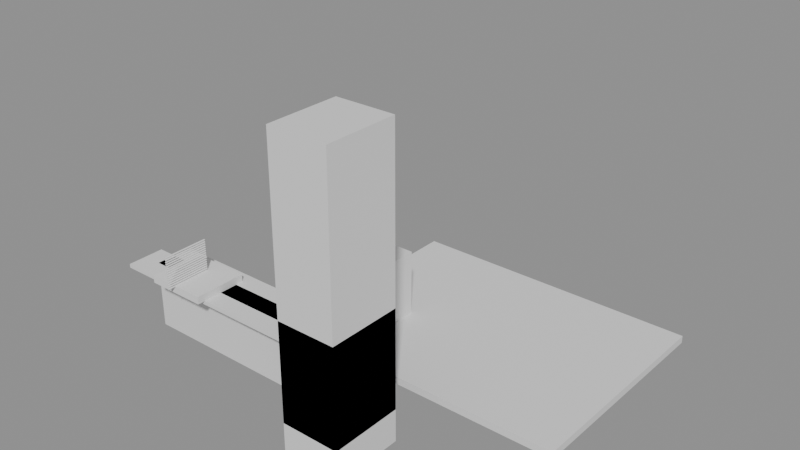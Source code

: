 # Source: e2405_after.blend  (saved by Blender 5.2.44; exported with 4.5.12 LTS)
import bpy
from mathutils import Matrix  # noqa: F401  (used for matrix-valued properties, if any)

bpy.ops.wm.read_factory_settings(use_empty=True)
scene = bpy.context.scene
scene.name = 'Scene'

# ---- materials (node trees are filled in below, after node groups)
mat_concreto_piso = bpy.data.materials.new('Concreto_Piso')
mat_ladrillo = bpy.data.materials.new('Ladrillo')
mat_porcelanato = bpy.data.materials.new('Porcelanato')
mat_metal = bpy.data.materials.new('Metal')
mat_ladrillo_rojo = bpy.data.materials.new('Ladrillo_Rojo')
mat_teja_zinc = bpy.data.materials.new('Teja_Zinc')

# ---- material node trees
mat_concreto_piso.use_nodes = True; mat_concreto_piso.node_tree.nodes.clear()
_N = mat_concreto_piso.node_tree.nodes; _L = mat_concreto_piso.node_tree.links
n0 = _N.new('ShaderNodeBsdfPrincipled'); n0.name = 'Principled BSDF'; n0.location = (-200, 100)
n0.inputs[3].default_value = 1.45
n0.inputs[10].default_value = 0.005
n1 = _N.new('ShaderNodeOutputMaterial'); n1.name = 'Material Output'; n1.location = (200, 100)
_L.new(n0.outputs[0], n1.inputs[0])
n1.is_active_output = True
mat_ladrillo.use_nodes = True; mat_ladrillo.node_tree.nodes.clear()
_N = mat_ladrillo.node_tree.nodes; _L = mat_ladrillo.node_tree.links
n0 = _N.new('ShaderNodeBsdfPrincipled'); n0.name = 'Principled BSDF'; n0.location = (-200, 100)
n0.inputs[3].default_value = 1.45
n0.inputs[10].default_value = 0.005
n1 = _N.new('ShaderNodeOutputMaterial'); n1.name = 'Material Output'; n1.location = (200, 100)
_L.new(n0.outputs[0], n1.inputs[0])
n1.is_active_output = True
mat_porcelanato.use_nodes = True; mat_porcelanato.node_tree.nodes.clear()
_N = mat_porcelanato.node_tree.nodes; _L = mat_porcelanato.node_tree.links
n0 = _N.new('ShaderNodeBsdfPrincipled'); n0.name = 'Principled BSDF'; n0.location = (-200, 100)
n0.inputs[3].default_value = 1.45
n0.inputs[10].default_value = 0.005
n1 = _N.new('ShaderNodeOutputMaterial'); n1.name = 'Material Output'; n1.location = (200, 100)
_L.new(n0.outputs[0], n1.inputs[0])
n1.is_active_output = True
mat_metal.use_nodes = True; mat_metal.node_tree.nodes.clear()
_N = mat_metal.node_tree.nodes; _L = mat_metal.node_tree.links
n0 = _N.new('ShaderNodeBsdfPrincipled'); n0.name = 'Principled BSDF'; n0.location = (-200, 100)
n0.inputs[3].default_value = 1.45
n0.inputs[10].default_value = 0.005
n1 = _N.new('ShaderNodeOutputMaterial'); n1.name = 'Material Output'; n1.location = (200, 100)
_L.new(n0.outputs[0], n1.inputs[0])
n1.is_active_output = True
mat_ladrillo_rojo.use_nodes = True; mat_ladrillo_rojo.node_tree.nodes.clear()
_N = mat_ladrillo_rojo.node_tree.nodes; _L = mat_ladrillo_rojo.node_tree.links
n0 = _N.new('ShaderNodeBsdfPrincipled'); n0.name = 'Principled BSDF'; n0.location = (-200, 100)
n0.inputs[3].default_value = 1.45
n0.inputs[10].default_value = 0.005
n1 = _N.new('ShaderNodeOutputMaterial'); n1.name = 'Material Output'; n1.location = (200, 100)
_L.new(n0.outputs[0], n1.inputs[0])
n1.is_active_output = True
mat_teja_zinc.use_nodes = True; mat_teja_zinc.node_tree.nodes.clear()
_N = mat_teja_zinc.node_tree.nodes; _L = mat_teja_zinc.node_tree.links
n0 = _N.new('ShaderNodeBsdfPrincipled'); n0.name = 'Principled BSDF'; n0.location = (-200, 100)
n0.inputs[3].default_value = 1.45
n0.inputs[10].default_value = 0.005
n1 = _N.new('ShaderNodeOutputMaterial'); n1.name = 'Material Output'; n1.location = (200, 100)
_L.new(n0.outputs[0], n1.inputs[0])
n1.is_active_output = True

# ---- meshes
me_pisobbq_mesh = bpy.data.meshes.new('PisoBBQ_mesh')
me_pisobbq_mesh.from_pydata([(0.0, 0.0, 0.0), (4.0, 0.0, 0.0), (4.0, 3.0, 0.0), (0.0, 3.0, 0.0), (0.0, 0.0, 0.1), (4.0, 0.0, 0.1), (4.0, 3.0, 0.1), (0.0, 3.0, 0.1)], [], [(0, 3, 2, 1), (4, 5, 6, 7), (1, 2, 6, 5), (3, 0, 4, 7), (2, 3, 7, 6), (0, 1, 5, 4)])
me_pisobbq_mesh.materials.append(mat_concreto_piso)
me_pisobbq_mesh.update()
me_mesonlargo_cuerpo_mesh = bpy.data.meshes.new('MesonLargo_Cuerpo_mesh')
me_mesonlargo_cuerpo_mesh.from_pydata([(0.0, 0.0, 0.0), (2.5, 0.0, 0.0), (2.5, 0.5, 0.0), (0.0, 0.5, 0.0), (0.0, 0.0, 0.9), (2.5, 0.0, 0.9), (2.5, 0.5, 0.9), (0.0, 0.5, 0.9)], [], [(0, 1, 2, 3), (4, 5, 6, 7), (0, 1, 5, 4), (1, 2, 6, 5), (2, 3, 7, 6), (3, 0, 4, 7)])
me_mesonlargo_cuerpo_mesh.materials.append(mat_ladrillo)
me_mesonlargo_cuerpo_mesh.update()
me_mesoncorto_cuerpo_mesh = bpy.data.meshes.new('MesonCorto_Cuerpo_mesh')
me_mesoncorto_cuerpo_mesh.from_pydata([(0.0, 0.0, 0.0), (1.5, 0.0, 0.0), (1.5, 0.5, 0.0), (0.0, 0.5, 0.0), (0.0, 0.0, 0.9), (1.5, 0.0, 0.9), (1.5, 0.5, 0.9), (0.0, 0.5, 0.9)], [], [(0, 1, 2, 3), (4, 5, 6, 7), (0, 1, 5, 4), (1, 2, 6, 5), (2, 3, 7, 6), (3, 0, 4, 7)])
me_mesoncorto_cuerpo_mesh.materials.append(mat_ladrillo)
me_mesoncorto_cuerpo_mesh.update()
me_encimera_mesh = bpy.data.meshes.new('encimera_mesh')
me_encimera_mesh.from_pydata([(-1.5, -1.25, 0.9), (1.25, -1.25, 0.9), (1.25, 0.25, 0.9), (0.75, 0.25, 0.9), (0.75, -0.75, 0.9), (-1.5, -0.75, 0.9)], [], [(0, 1, 2, 3, 4, 5)])
me_encimera_mesh.materials.append(mat_porcelanato)
me_encimera_mesh.update()
me_cube = bpy.data.meshes.new('Cube')
me_cube.from_pydata([(-1.0, -1.0, -1.0), (-1.0, -1.0, 1.0), (-1.0, 1.0, -1.0), (-1.0, 1.0, 1.0), (1.0, -1.0, -1.0), (1.0, -1.0, 1.0), (1.0, 1.0, -1.0), (1.0, 1.0, 1.0)], [], [(0, 1, 3, 2), (2, 3, 7, 6), (6, 7, 5, 4), (4, 5, 1, 0), (2, 6, 4, 0), (7, 3, 1, 5)])
_uv = me_cube.uv_layers.new(name='UVMap')
_uv.uv.foreach_set('vector', [0.375, 0.0, 0.625, 0.0, 0.625, 0.25, 0.375, 0.25, 0.375, 0.25, 0.625, 0.25, 0.625, 0.5, 0.375, 0.5, 0.375, 0.5, 0.625, 0.5, 0.625, 0.75, 0.375, 0.75, 0.375, 0.75, 0.625, 0.75, 0.625, 1.0, 0.375, 1.0, 0.125, 0.5, 0.375, 0.5, 0.375, 0.75, 0.125, 0.75, 0.625, 0.5, 0.875, 0.5, 0.875, 0.75, 0.625, 0.75])
me_cube.update()
me_cylinder = bpy.data.meshes.new('Cylinder')
me_cylinder.from_pydata([(0.0, 0.01, -0.3), (0.0, 0.01, 0.3), (0.001951, 0.009808, -0.3), (0.001951, 0.009808, 0.3), (0.003827, 0.009239, -0.3), (0.003827, 0.009239, 0.3), (0.005556, 0.008315, -0.3), (0.005556, 0.008315, 0.3), (0.007071, 0.007071, -0.3), (0.007071, 0.007071, 0.3), (0.008315, 0.005556, -0.3), (0.008315, 0.005556, 0.3), (0.009239, 0.003827, -0.3), (0.009239, 0.003827, 0.3), (0.009808, 0.001951, -0.3), (0.009808, 0.001951, 0.3), (0.01, 0.0, -0.3), (0.01, 0.0, 0.3), (0.009808, -0.001951, -0.3), (0.009808, -0.001951, 0.3), (0.009239, -0.003827, -0.3), (0.009239, -0.003827, 0.3), (0.008315, -0.005556, -0.3), (0.008315, -0.005556, 0.3), (0.007071, -0.007071, -0.3), (0.007071, -0.007071, 0.3), (0.005556, -0.008315, -0.3), (0.005556, -0.008315, 0.3), (0.003827, -0.009239, -0.3), (0.003827, -0.009239, 0.3), (0.001951, -0.009808, -0.3), (0.001951, -0.009808, 0.3), (0.0, -0.01, -0.3), (0.0, -0.01, 0.3), (-0.001951, -0.009808, -0.3), (-0.001951, -0.009808, 0.3), (-0.003827, -0.009239, -0.3), (-0.003827, -0.009239, 0.3), (-0.005556, -0.008315, -0.3), (-0.005556, -0.008315, 0.3), (-0.007071, -0.007071, -0.3), (-0.007071, -0.007071, 0.3), (-0.008315, -0.005556, -0.3), (-0.008315, -0.005556, 0.3), (-0.009239, -0.003827, -0.3), (-0.009239, -0.003827, 0.3), (-0.009808, -0.001951, -0.3), (-0.009808, -0.001951, 0.3), (-0.01, 0.0, -0.3), (-0.01, 0.0, 0.3), (-0.009808, 0.001951, -0.3), (-0.009808, 0.001951, 0.3), (-0.009239, 0.003827, -0.3), (-0.009239, 0.003827, 0.3), (-0.008315, 0.005556, -0.3), (-0.008315, 0.005556, 0.3), (-0.007071, 0.007071, -0.3), (-0.007071, 0.007071, 0.3), (-0.005556, 0.008315, -0.3), (-0.005556, 0.008315, 0.3), (-0.003827, 0.009239, -0.3), (-0.003827, 0.009239, 0.3), (-0.001951, 0.009808, -0.3), (-0.001951, 0.009808, 0.3)], [], [(0, 1, 3, 2), (2, 3, 5, 4), (4, 5, 7, 6), (6, 7, 9, 8), (8, 9, 11, 10), (10, 11, 13, 12), (12, 13, 15, 14), (14, 15, 17, 16), (16, 17, 19, 18), (18, 19, 21, 20), (20, 21, 23, 22), (22, 23, 25, 24), (24, 25, 27, 26), (26, 27, 29, 28), (28, 29, 31, 30), (30, 31, 33, 32), (32, 33, 35, 34), (34, 35, 37, 36), (36, 37, 39, 38), (38, 39, 41, 40), (40, 41, 43, 42), (42, 43, 45, 44), (44, 45, 47, 46), (46, 47, 49, 48), (48, 49, 51, 50), (50, 51, 53, 52), (52, 53, 55, 54), (54, 55, 57, 56), (56, 57, 59, 58), (58, 59, 61, 60), (3, 1, 63, 61, 59, 57, 55, 53, 51, 49, 47, 45, 43, 41, 39, 37, 35, 33, 31, 29, 27, 25, 23, 21, 19, 17, 15, 13, 11, 9, 7, 5), (60, 61, 63, 62), (62, 63, 1, 0), (0, 2, 4, 6, 8, 10, 12, 14, 16, 18, 20, 22, 24, 26, 28, 30, 32, 34, 36, 38, 40, 42, 44, 46, 48, 50, 52, 54, 56, 58, 60, 62)])
_uv = me_cylinder.uv_layers.new(name='UVMap')
_uv.uv.foreach_set('vector', [1.0, 0.5, 1.0, 1.0, 0.9688, 1.0, 0.9688, 0.5, 0.9688, 0.5, 0.9688, 1.0, 0.9375, 1.0, 0.9375, 0.5, 0.9375, 0.5, 0.9375, 1.0, 0.9062, 1.0, 0.9062, 0.5, 0.9062, 0.5, 0.9062, 1.0, 0.875, 1.0, 0.875, 0.5, 0.875, 0.5, 0.875, 1.0, 0.8438, 1.0, 0.8438, 0.5, 0.8438, 0.5, 0.8438, 1.0, 0.8125, 1.0, 0.8125, 0.5, 0.8125, 0.5, 0.8125, 1.0, 0.7812, 1.0, 0.7812, 0.5, 0.7812, 0.5, 0.7812, 1.0, 0.75, 1.0, 0.75, 0.5, 0.75, 0.5, 0.75, 1.0, 0.7188, 1.0, 0.7188, 0.5, 0.7188, 0.5, 0.7188, 1.0, 0.6875, 1.0, 0.6875, 0.5, 0.6875, 0.5, 0.6875, 1.0, 0.6562, 1.0, 0.6562, 0.5, 0.6562, 0.5, 0.6562, 1.0, 0.625, 1.0, 0.625, 0.5, 0.625, 0.5, 0.625, 1.0, 0.5938, 1.0, 0.5938, 0.5, 0.5938, 0.5, 0.5938, 1.0, 0.5625, 1.0, 0.5625, 0.5, 0.5625, 0.5, 0.5625, 1.0, 0.5312, 1.0, 0.5312, 0.5, 0.5312, 0.5, 0.5312, 1.0, 0.5, 1.0, 0.5, 0.5, 0.5, 0.5, 0.5, 1.0, 0.4688, 1.0, 0.4688, 0.5, 0.4688, 0.5, 0.4688, 1.0, 0.4375, 1.0, 0.4375, 0.5, 0.4375, 0.5, 0.4375, 1.0, 0.4062, 1.0, 0.4062, 0.5, 0.4062, 0.5, 0.4062, 1.0, 0.375, 1.0, 0.375, 0.5, 0.375, 0.5, 0.375, 1.0, 0.3438, 1.0, 0.3438, 0.5, 0.3438, 0.5, 0.3438, 1.0, 0.3125, 1.0, 0.3125, 0.5, 0.3125, 0.5, 0.3125, 1.0, 0.2812, 1.0, 0.2812, 0.5, 0.2812, 0.5, 0.2812, 1.0, 0.25, 1.0, 0.25, 0.5, 0.25, 0.5, 0.25, 1.0, 0.2188, 1.0, 0.2188, 0.5, 0.2188, 0.5, 0.2188, 1.0, 0.1875, 1.0, 0.1875, 0.5, 0.1875, 0.5, 0.1875, 1.0, 0.1562, 1.0, 0.1562, 0.5, 0.1562, 0.5, 0.1562, 1.0, 0.125, 1.0, 0.125, 0.5, 0.125, 0.5, 0.125, 1.0, 0.09375, 1.0, 0.09375, 0.5, 0.09375, 0.5, 0.09375, 1.0, 0.0625, 1.0, 0.0625, 0.5, 0.2968, 0.4854, 0.25, 0.49, 0.2032, 0.4854, 0.1582, 0.4717, 0.1167, 0.4496, 0.08029, 0.4197, 0.05045, 0.3833, 0.02827, 0.3418, 0.01461, 0.2968, 0.01, 0.25, 0.01461, 0.2032, 0.02827, 0.1582, 0.05045, 0.1167, 0.08029, 0.08029, 0.1167, 0.05045, 0.1582, 0.02827, 0.2032, 0.01461, 0.25, 0.01, 0.2968, 0.01461, 0.3418, 0.02827, 0.3833, 0.05045, 0.4197, 0.08029, 0.4496, 0.1167, 0.4717, 0.1582, 0.4854, 0.2032, 0.49, 0.25, 0.4854, 0.2968, 0.4717, 0.3418, 0.4496, 0.3833, 0.4197, 0.4197, 0.3833, 0.4496, 0.3418, 0.4717, 0.0625, 0.5, 0.0625, 1.0, 0.03125, 1.0, 0.03125, 0.5, 0.03125, 0.5, 0.03125, 1.0, 0.0, 1.0, 0.0, 0.5, 0.75, 0.49, 0.7968, 0.4854, 0.8418, 0.4717, 0.8833, 0.4496, 0.9197, 0.4197, 0.9496, 0.3833, 0.9717, 0.3418, 0.9854, 0.2968, 0.99, 0.25, 0.9854, 0.2032, 0.9717, 0.1582, 0.9496, 0.1167, 0.9197, 0.08029, 0.8833, 0.05045, 0.8418, 0.02827, 0.7968, 0.01461, 0.75, 0.01, 0.7032, 0.01461, 0.6582, 0.02827, 0.6167, 0.05045, 0.5803, 0.08029, 0.5504, 0.1167, 0.5283, 0.1582, 0.5146, 0.2032, 0.51, 0.25, 0.5146, 0.2968, 0.5283, 0.3418, 0.5504, 0.3833, 0.5803, 0.4197, 0.6167, 0.4496, 0.6582, 0.4717, 0.7032, 0.4854])
me_cylinder.materials.append(mat_metal)
me_cylinder.update()
me_cube_001 = bpy.data.meshes.new('Cube.001')
me_cube_001.from_pydata([(-1.0, -1.0, -1.0), (-1.0, -1.0, 1.0), (-1.0, 1.0, -1.0), (-1.0, 1.0, 1.0), (1.0, -1.0, -1.0), (1.0, -1.0, 1.0), (1.0, 1.0, -1.0), (1.0, 1.0, 1.0)], [], [(0, 1, 3, 2), (2, 3, 7, 6), (6, 7, 5, 4), (4, 5, 1, 0), (2, 6, 4, 0), (7, 3, 1, 5)])
_uv = me_cube_001.uv_layers.new(name='UVMap')
_uv.uv.foreach_set('vector', [0.375, 0.0, 0.625, 0.0, 0.625, 0.25, 0.375, 0.25, 0.375, 0.25, 0.625, 0.25, 0.625, 0.5, 0.375, 0.5, 0.375, 0.5, 0.625, 0.5, 0.625, 0.75, 0.375, 0.75, 0.375, 0.75, 0.625, 0.75, 0.625, 1.0, 0.375, 1.0, 0.125, 0.5, 0.375, 0.5, 0.375, 0.75, 0.125, 0.75, 0.625, 0.5, 0.875, 0.5, 0.875, 0.75, 0.625, 0.75])
me_cube_001.materials.append(mat_ladrillo_rojo)
me_cube_001.update()
me_cube_002 = bpy.data.meshes.new('Cube.002')
me_cube_002.from_pydata([(-1.0, -1.0, -1.0), (-1.0, -1.0, 1.0), (-1.0, 1.0, -1.0), (-1.0, 1.0, 1.0), (1.0, -1.0, -1.0), (1.0, -1.0, 1.0), (1.0, 1.0, -1.0), (1.0, 1.0, 1.0)], [], [(0, 1, 3, 2), (2, 3, 7, 6), (6, 7, 5, 4), (4, 5, 1, 0), (2, 6, 4, 0), (7, 3, 1, 5)])
_uv = me_cube_002.uv_layers.new(name='UVMap')
_uv.uv.foreach_set('vector', [0.375, 0.0, 0.625, 0.0, 0.625, 0.25, 0.375, 0.25, 0.375, 0.25, 0.625, 0.25, 0.625, 0.5, 0.375, 0.5, 0.375, 0.5, 0.625, 0.5, 0.625, 0.75, 0.375, 0.75, 0.375, 0.75, 0.625, 0.75, 0.625, 1.0, 0.375, 1.0, 0.125, 0.5, 0.375, 0.5, 0.375, 0.75, 0.125, 0.75, 0.625, 0.5, 0.875, 0.5, 0.875, 0.75, 0.625, 0.75])
me_cube_002.materials.append(mat_ladrillo_rojo)
me_cube_002.update()
me_cone = bpy.data.meshes.new('Cone')
me_cone.from_pydata([(0.0, 0.4, -0.15), (0.4, 0.0, -0.15), (0.0, -0.4, -0.15), (-0.4, 0.0, -0.15), (0.0, 0.0, 0.15)], [], [(0, 4, 1), (1, 4, 2), (0, 1, 2, 3), (2, 4, 3), (3, 4, 0)])
_uv = me_cone.uv_layers.new(name='UVMap')
_uv.uv.foreach_set('vector', [0.25, 0.49, 0.25, 0.25, 0.49, 0.25, 0.49, 0.25, 0.25, 0.25, 0.25, 0.01, 0.75, 0.49, 0.99, 0.25, 0.75, 0.01, 0.51, 0.25, 0.25, 0.01, 0.25, 0.25, 0.01, 0.25, 0.01, 0.25, 0.25, 0.25, 0.25, 0.49])
me_cone.materials.append(mat_teja_zinc)
me_cone.update()

# ---- objects
ob_pisobbq_solido = bpy.data.objects.new('PisoBBQ_Solido', me_pisobbq_mesh)
ob_pisobbq = bpy.data.objects.new('PisoBBQ', None)
ob_mesonlargo = bpy.data.objects.new('MesonLargo', None)
ob_mesonlargo_cuerpo = bpy.data.objects.new('MesonLargo_Cuerpo', me_mesonlargo_cuerpo_mesh)
ob_mesoncorto = bpy.data.objects.new('MesonCorto', None)
ob_mesoncorto_cuerpo = bpy.data.objects.new('MesonCorto_Cuerpo', me_mesoncorto_cuerpo_mesh)
ob_encimera = bpy.data.objects.new('Encimera', me_encimera_mesh)
ob_parrillabase = bpy.data.objects.new('ParrillaBase', me_cube)
ob_barroterejilla = bpy.data.objects.new('BarroteRejilla', me_cylinder)
ob_chimeneabase = bpy.data.objects.new('ChimeneaBase', me_cube_001)
ob_chimeneaconducto = bpy.data.objects.new('ChimeneaConducto', me_cube_002)
ob_caperuza = bpy.data.objects.new('Caperuza', me_cone)

# ---- transforms, parenting, visibility, modifiers, constraints
ob_pisobbq_solido.parent = ob_pisobbq
ob_pisobbq_solido.location = (0.0, 0.0, 0.0)
ob_pisobbq.location = (0.0, 0.0, -0.1)
ob_pisobbq.empty_display_type = 'ARROWS'
ob_mesonlargo.location = (-1.25, -1.0, 0.0)
ob_mesonlargo.empty_display_type = 'ARROWS'
ob_mesonlargo_cuerpo.parent = ob_mesonlargo
ob_mesonlargo_cuerpo.location = (0.0, 0.0, 0.0)
ob_mesoncorto.location = (1.0, -0.25, 0.0)
ob_mesoncorto.rotation_euler = (0.0, 0.0, 1.571)
ob_mesoncorto.empty_display_type = 'ARROWS'
ob_mesoncorto_cuerpo.parent = ob_mesoncorto
ob_mesoncorto_cuerpo.location = (0.0, 0.0, 0.0)
ob_encimera.location = (0.0, 0.0, 0.0)
_m = ob_encimera.modifiers.new('Solidify', 'SOLIDIFY')
_m.thickness = 0.05
ob_parrillabase.location = (-0.5, -1.0, 0.95)
ob_parrillabase.scale = (0.4, 0.35, 0.05)
ob_barroterejilla.location = (-0.5, -1.15, 1.0)
ob_barroterejilla.rotation_euler = (1.571, 0.0, 0.0)
_m = ob_barroterejilla.modifiers.new('ArrayRejilla', 'ARRAY')
_m.count = 15
_m.relative_offset_displace = (0.0, 1.5, 0.0)
ob_chimeneabase.location = (1.8, -1.0, 0.45)
ob_chimeneabase.scale = (0.4, 0.5, 0.9)
ob_chimeneaconducto.location = (1.8, -1.0, 1.8)
ob_chimeneaconducto.scale = (0.4, 0.5, 1.8)
ob_caperuza.location = (1.8, -1.0, 2.8)
ob_caperuza.rotation_euler = (0.0, 0.0, 0.7854)

# ---- collection membership
scene.collection.objects.link(ob_pisobbq_solido)
scene.collection.objects.link(ob_pisobbq)
scene.collection.objects.link(ob_mesonlargo)
scene.collection.objects.link(ob_mesonlargo_cuerpo)
scene.collection.objects.link(ob_mesoncorto)
scene.collection.objects.link(ob_mesoncorto_cuerpo)
scene.collection.objects.link(ob_encimera)
scene.collection.objects.link(ob_parrillabase)
scene.collection.objects.link(ob_barroterejilla)
scene.collection.objects.link(ob_chimeneabase)
scene.collection.objects.link(ob_chimeneaconducto)
scene.collection.objects.link(ob_caperuza)

# ---- scene / render settings (as saved in the file)
scene.frame_start = 1; scene.frame_end = 250; scene.frame_set(1)
scene.render.engine = 'BLENDER_EEVEE_NEXT'
scene.render.bake_bias = 0.0
scene.render.bake_samples = 0
scene.render.compositor_device = 'GPU'
scene.eevee.use_volume_custom_range = False
scene.eevee.fast_gi_thickness_near = 0.1
scene.eevee.fast_gi_thickness_far = 0.0
scene.eevee.ray_tracing_options.screen_trace_thickness = 0.1
bpy.context.view_layer.update()

# ---- added for rendering (the .blend has no active camera and no usable light): camera, sun + grey world if the file has none
cam_auto = bpy.data.cameras.new('AutoCamera')
cam_auto.lens = 50.0
cam_auto.sensor_width = 36.0
cam_auto.clip_end = 1000.0
ob_auto_camera = bpy.data.objects.new('AutoCamera', cam_auto)
scene.collection.objects.link(ob_auto_camera)
ob_auto_camera.location = (8.85138, -8.4045, 7.65611)
ob_auto_camera.rotation_euler = (1.09748, -7.21219e-08, 0.694738)
scene.camera = ob_auto_camera
light_auto_sun = bpy.data.lights.new('AutoSun', 'SUN')
light_auto_sun.energy = 3.0
light_auto_sun.angle = 0.0523599
ob_auto_sun = bpy.data.objects.new('AutoSun', light_auto_sun)
scene.collection.objects.link(ob_auto_sun)
ob_auto_sun.rotation_euler = (0.872665, 0.174533, 0.523599)
if scene.world is None:
    world_auto = bpy.data.worlds.new('AutoWorld')
    world_auto.color = (0.3, 0.3, 0.3)
    scene.world = world_auto
bpy.context.view_layer.update()

